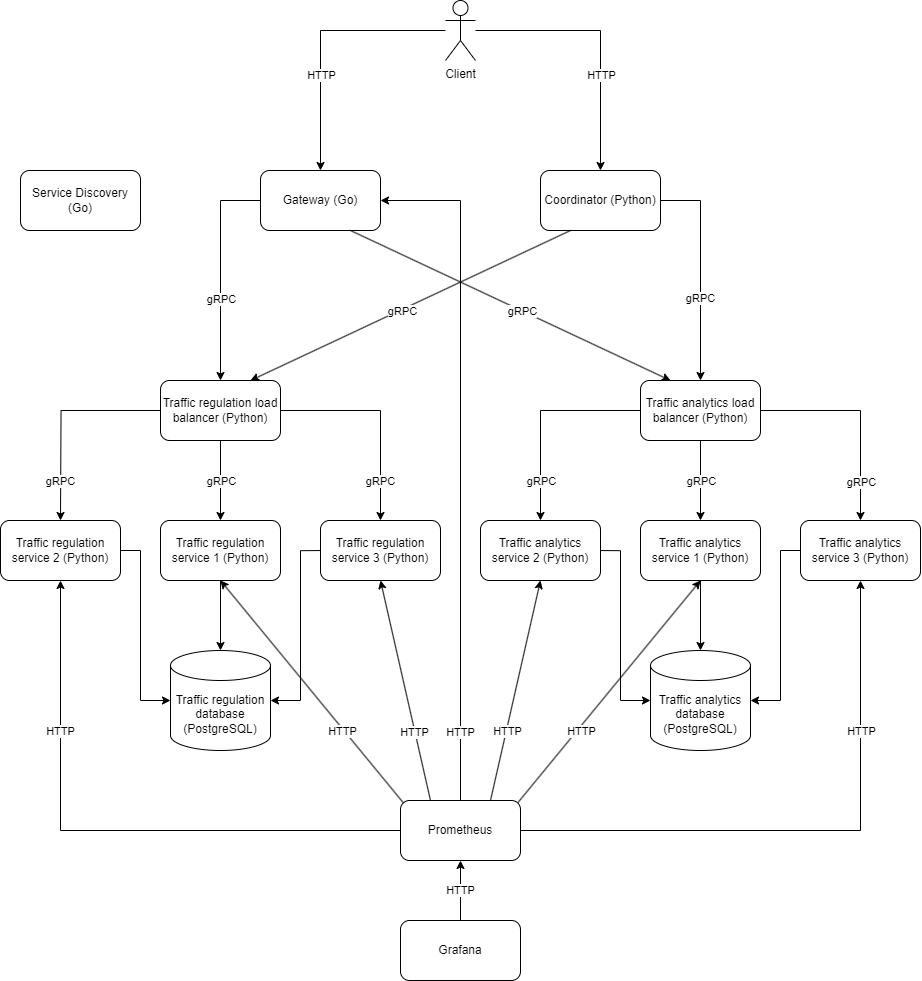

The diagram above was exported from draw.io. Its source (the exported page's mxGraphModel, read from the mxfile embedded in the PNG):
<mxGraphModel dx="3044" dy="2214" grid="1" gridSize="10" guides="1" tooltips="1" connect="1" arrows="1" fold="1" page="1" pageScale="1" pageWidth="1100" pageHeight="850" background="none" math="0" shadow="0">
  <root>
    <mxCell id="0" />
    <mxCell id="1" parent="0" />
    <mxCell id="3pV474AJApdhUnsjF9a5-23" style="edgeStyle=orthogonalEdgeStyle;rounded=0;orthogonalLoop=1;jettySize=auto;html=1;exitX=0;exitY=0.5;exitDx=0;exitDy=0;entryX=0.5;entryY=1;entryDx=0;entryDy=0;" parent="1" source="3pV474AJApdhUnsjF9a5-10" target="RY-Uq8BpclvNL_q2dBmS-12" edge="1">
      <mxGeometry relative="1" as="geometry" />
    </mxCell>
    <mxCell id="r1J5xAwEJXZb53wfMtKt-9" value="HTTP" style="edgeLabel;html=1;align=center;verticalAlign=middle;resizable=0;points=[];" parent="3pV474AJApdhUnsjF9a5-23" connectable="0" vertex="1">
      <mxGeometry x="0.4909" y="1" relative="1" as="geometry">
        <mxPoint as="offset" />
      </mxGeometry>
    </mxCell>
    <mxCell id="RY-Uq8BpclvNL_q2dBmS-12" value="Traffic regulation service 2 (Python)" style="rounded=1;whiteSpace=wrap;html=1;" parent="1" vertex="1">
      <mxGeometry x="240" y="430" width="120" height="60" as="geometry" />
    </mxCell>
    <mxCell id="RY-Uq8BpclvNL_q2dBmS-16" style="edgeStyle=orthogonalEdgeStyle;rounded=0;orthogonalLoop=1;jettySize=auto;html=1;" parent="1" source="RY-Uq8BpclvNL_q2dBmS-13" target="RY-Uq8BpclvNL_q2dBmS-15" edge="1">
      <mxGeometry relative="1" as="geometry" />
    </mxCell>
    <mxCell id="RY-Uq8BpclvNL_q2dBmS-13" value="Traffic regulation service 1 (Python)" style="rounded=1;whiteSpace=wrap;html=1;" parent="1" vertex="1">
      <mxGeometry x="400" y="430" width="120" height="60" as="geometry" />
    </mxCell>
    <mxCell id="RY-Uq8BpclvNL_q2dBmS-14" value="Traffic regulation service 3 (Python)" style="rounded=1;whiteSpace=wrap;html=1;" parent="1" vertex="1">
      <mxGeometry x="560" y="430" width="120" height="60" as="geometry" />
    </mxCell>
    <mxCell id="RY-Uq8BpclvNL_q2dBmS-15" value="Traffic regulation database (PostgreSQL)" style="shape=cylinder3;whiteSpace=wrap;html=1;boundedLbl=1;backgroundOutline=1;size=15;" parent="1" vertex="1">
      <mxGeometry x="410" y="560" width="100" height="100" as="geometry" />
    </mxCell>
    <mxCell id="RY-Uq8BpclvNL_q2dBmS-17" style="edgeStyle=orthogonalEdgeStyle;rounded=0;orthogonalLoop=1;jettySize=auto;html=1;entryX=0;entryY=0.5;entryDx=0;entryDy=0;entryPerimeter=0;" parent="1" target="RY-Uq8BpclvNL_q2dBmS-15" edge="1">
      <mxGeometry relative="1" as="geometry">
        <Array as="points">
          <mxPoint x="380" y="460" />
          <mxPoint x="380" y="610" />
        </Array>
        <mxPoint x="360" y="460" as="sourcePoint" />
      </mxGeometry>
    </mxCell>
    <mxCell id="RY-Uq8BpclvNL_q2dBmS-18" style="edgeStyle=orthogonalEdgeStyle;rounded=0;orthogonalLoop=1;jettySize=auto;html=1;entryX=1;entryY=0.5;entryDx=0;entryDy=0;entryPerimeter=0;" parent="1" target="RY-Uq8BpclvNL_q2dBmS-15" edge="1">
      <mxGeometry relative="1" as="geometry">
        <Array as="points">
          <mxPoint x="540" y="460" />
          <mxPoint x="540" y="610" />
        </Array>
        <mxPoint x="560" y="460.0526315789473" as="sourcePoint" />
      </mxGeometry>
    </mxCell>
    <mxCell id="RY-Uq8BpclvNL_q2dBmS-19" value="Traffic analytics service 2 (Python)" style="rounded=1;whiteSpace=wrap;html=1;" parent="1" vertex="1">
      <mxGeometry x="720" y="430" width="120" height="60" as="geometry" />
    </mxCell>
    <mxCell id="RY-Uq8BpclvNL_q2dBmS-20" style="edgeStyle=orthogonalEdgeStyle;rounded=0;orthogonalLoop=1;jettySize=auto;html=1;" parent="1" source="RY-Uq8BpclvNL_q2dBmS-21" target="RY-Uq8BpclvNL_q2dBmS-23" edge="1">
      <mxGeometry relative="1" as="geometry" />
    </mxCell>
    <mxCell id="RY-Uq8BpclvNL_q2dBmS-21" value="Traffic analytics service 1 (Python)" style="rounded=1;whiteSpace=wrap;html=1;" parent="1" vertex="1">
      <mxGeometry x="880" y="430" width="120" height="60" as="geometry" />
    </mxCell>
    <mxCell id="3pV474AJApdhUnsjF9a5-27" style="edgeStyle=orthogonalEdgeStyle;rounded=0;orthogonalLoop=1;jettySize=auto;html=1;exitX=1;exitY=0.5;exitDx=0;exitDy=0;" parent="1" source="3pV474AJApdhUnsjF9a5-10" target="RY-Uq8BpclvNL_q2dBmS-22" edge="1">
      <mxGeometry relative="1" as="geometry">
        <Array as="points">
          <mxPoint x="1100" y="740" />
        </Array>
      </mxGeometry>
    </mxCell>
    <mxCell id="r1J5xAwEJXZb53wfMtKt-10" value="HTTP" style="edgeLabel;html=1;align=center;verticalAlign=middle;resizable=0;points=[];" parent="3pV474AJApdhUnsjF9a5-27" connectable="0" vertex="1">
      <mxGeometry x="0.4929" relative="1" as="geometry">
        <mxPoint as="offset" />
      </mxGeometry>
    </mxCell>
    <mxCell id="RY-Uq8BpclvNL_q2dBmS-22" value="Traffic analytics service 3 (Python)" style="rounded=1;whiteSpace=wrap;html=1;" parent="1" vertex="1">
      <mxGeometry x="1040" y="430" width="120" height="60" as="geometry" />
    </mxCell>
    <mxCell id="RY-Uq8BpclvNL_q2dBmS-23" value="Traffic analytics database (PostgreSQL)" style="shape=cylinder3;whiteSpace=wrap;html=1;boundedLbl=1;backgroundOutline=1;size=15;" parent="1" vertex="1">
      <mxGeometry x="890" y="560" width="100" height="100" as="geometry" />
    </mxCell>
    <mxCell id="RY-Uq8BpclvNL_q2dBmS-24" style="edgeStyle=orthogonalEdgeStyle;rounded=0;orthogonalLoop=1;jettySize=auto;html=1;entryX=0;entryY=0.5;entryDx=0;entryDy=0;entryPerimeter=0;" parent="1" target="RY-Uq8BpclvNL_q2dBmS-23" edge="1">
      <mxGeometry relative="1" as="geometry">
        <Array as="points">
          <mxPoint x="860" y="460" />
          <mxPoint x="860" y="610" />
        </Array>
        <mxPoint x="840" y="460.0526315789473" as="sourcePoint" />
      </mxGeometry>
    </mxCell>
    <mxCell id="RY-Uq8BpclvNL_q2dBmS-25" style="edgeStyle=orthogonalEdgeStyle;rounded=0;orthogonalLoop=1;jettySize=auto;html=1;entryX=1;entryY=0.5;entryDx=0;entryDy=0;entryPerimeter=0;" parent="1" source="RY-Uq8BpclvNL_q2dBmS-22" target="RY-Uq8BpclvNL_q2dBmS-23" edge="1">
      <mxGeometry relative="1" as="geometry">
        <Array as="points">
          <mxPoint x="1020" y="460" />
          <mxPoint x="1020" y="610" />
        </Array>
      </mxGeometry>
    </mxCell>
    <mxCell id="RY-Uq8BpclvNL_q2dBmS-29" style="edgeStyle=orthogonalEdgeStyle;rounded=0;orthogonalLoop=1;jettySize=auto;html=1;entryX=0.5;entryY=0;entryDx=0;entryDy=0;" parent="1" source="RY-Uq8BpclvNL_q2dBmS-26" target="RY-Uq8BpclvNL_q2dBmS-13" edge="1">
      <mxGeometry relative="1" as="geometry" />
    </mxCell>
    <mxCell id="RY-Uq8BpclvNL_q2dBmS-31" value="gRPC" style="edgeLabel;html=1;align=center;verticalAlign=middle;resizable=0;points=[];" parent="RY-Uq8BpclvNL_q2dBmS-29" connectable="0" vertex="1">
      <mxGeometry x="-0.0438" y="2" relative="1" as="geometry">
        <mxPoint x="-2" y="2" as="offset" />
      </mxGeometry>
    </mxCell>
    <mxCell id="RY-Uq8BpclvNL_q2dBmS-37" style="edgeStyle=orthogonalEdgeStyle;rounded=0;orthogonalLoop=1;jettySize=auto;html=1;entryX=0.5;entryY=0;entryDx=0;entryDy=0;" parent="1" source="RY-Uq8BpclvNL_q2dBmS-26" edge="1">
      <mxGeometry relative="1" as="geometry">
        <mxPoint x="300" y="430" as="targetPoint" />
      </mxGeometry>
    </mxCell>
    <mxCell id="RY-Uq8BpclvNL_q2dBmS-39" value="gRPC" style="edgeLabel;html=1;align=center;verticalAlign=middle;resizable=0;points=[];" parent="RY-Uq8BpclvNL_q2dBmS-37" connectable="0" vertex="1">
      <mxGeometry x="0.6037" y="-1" relative="1" as="geometry">
        <mxPoint y="2" as="offset" />
      </mxGeometry>
    </mxCell>
    <mxCell id="RY-Uq8BpclvNL_q2dBmS-38" style="edgeStyle=orthogonalEdgeStyle;rounded=0;orthogonalLoop=1;jettySize=auto;html=1;entryX=0.5;entryY=0;entryDx=0;entryDy=0;" parent="1" source="RY-Uq8BpclvNL_q2dBmS-26" target="RY-Uq8BpclvNL_q2dBmS-14" edge="1">
      <mxGeometry relative="1" as="geometry">
        <mxPoint x="620" y="430" as="targetPoint" />
      </mxGeometry>
    </mxCell>
    <mxCell id="RY-Uq8BpclvNL_q2dBmS-40" value="gRPC" style="edgeLabel;html=1;align=center;verticalAlign=middle;resizable=0;points=[];" parent="RY-Uq8BpclvNL_q2dBmS-38" connectable="0" vertex="1">
      <mxGeometry x="0.6083" y="-1" relative="1" as="geometry">
        <mxPoint y="1" as="offset" />
      </mxGeometry>
    </mxCell>
    <mxCell id="RY-Uq8BpclvNL_q2dBmS-26" value="Traffic regulation load balancer (Python)" style="rounded=1;whiteSpace=wrap;html=1;" parent="1" vertex="1">
      <mxGeometry x="400" y="290" width="120" height="60" as="geometry" />
    </mxCell>
    <mxCell id="RY-Uq8BpclvNL_q2dBmS-30" style="edgeStyle=orthogonalEdgeStyle;rounded=0;orthogonalLoop=1;jettySize=auto;html=1;" parent="1" source="RY-Uq8BpclvNL_q2dBmS-28" target="RY-Uq8BpclvNL_q2dBmS-21" edge="1">
      <mxGeometry relative="1" as="geometry" />
    </mxCell>
    <mxCell id="RY-Uq8BpclvNL_q2dBmS-32" value="gRPC" style="edgeLabel;html=1;align=center;verticalAlign=middle;resizable=0;points=[];" parent="RY-Uq8BpclvNL_q2dBmS-30" connectable="0" vertex="1">
      <mxGeometry y="-2" relative="1" as="geometry">
        <mxPoint x="2" as="offset" />
      </mxGeometry>
    </mxCell>
    <mxCell id="RY-Uq8BpclvNL_q2dBmS-41" style="edgeStyle=orthogonalEdgeStyle;rounded=0;orthogonalLoop=1;jettySize=auto;html=1;entryX=0.5;entryY=0;entryDx=0;entryDy=0;" parent="1" source="RY-Uq8BpclvNL_q2dBmS-28" target="RY-Uq8BpclvNL_q2dBmS-19" edge="1">
      <mxGeometry relative="1" as="geometry">
        <mxPoint x="770" y="430" as="targetPoint" />
      </mxGeometry>
    </mxCell>
    <mxCell id="RY-Uq8BpclvNL_q2dBmS-43" value="gRPC" style="edgeLabel;html=1;align=center;verticalAlign=middle;resizable=0;points=[];" parent="RY-Uq8BpclvNL_q2dBmS-41" connectable="0" vertex="1">
      <mxGeometry x="0.628" y="-2" relative="1" as="geometry">
        <mxPoint x="2" y="-1" as="offset" />
      </mxGeometry>
    </mxCell>
    <mxCell id="RY-Uq8BpclvNL_q2dBmS-42" style="edgeStyle=orthogonalEdgeStyle;rounded=0;orthogonalLoop=1;jettySize=auto;html=1;entryX=0.5;entryY=0;entryDx=0;entryDy=0;" parent="1" source="RY-Uq8BpclvNL_q2dBmS-28" target="RY-Uq8BpclvNL_q2dBmS-22" edge="1">
      <mxGeometry relative="1" as="geometry" />
    </mxCell>
    <mxCell id="RY-Uq8BpclvNL_q2dBmS-44" value="gRPC" style="edgeLabel;html=1;align=center;verticalAlign=middle;resizable=0;points=[];" parent="RY-Uq8BpclvNL_q2dBmS-42" connectable="0" vertex="1">
      <mxGeometry x="0.6411" relative="1" as="geometry">
        <mxPoint y="-2" as="offset" />
      </mxGeometry>
    </mxCell>
    <mxCell id="RY-Uq8BpclvNL_q2dBmS-28" value="Traffic analytics load balancer (Python)" style="rounded=1;whiteSpace=wrap;html=1;" parent="1" vertex="1">
      <mxGeometry x="880" y="290" width="120" height="60" as="geometry" />
    </mxCell>
    <mxCell id="RY-Uq8BpclvNL_q2dBmS-34" style="edgeStyle=orthogonalEdgeStyle;rounded=0;orthogonalLoop=1;jettySize=auto;html=1;entryX=0.5;entryY=0;entryDx=0;entryDy=0;" parent="1" source="RY-Uq8BpclvNL_q2dBmS-33" target="RY-Uq8BpclvNL_q2dBmS-26" edge="1">
      <mxGeometry relative="1" as="geometry">
        <mxPoint x="470" y="140" as="targetPoint" />
        <Array as="points">
          <mxPoint x="460" y="110" />
        </Array>
      </mxGeometry>
    </mxCell>
    <mxCell id="RY-Uq8BpclvNL_q2dBmS-46" value="gRPC" style="edgeLabel;html=1;align=center;verticalAlign=middle;resizable=0;points=[];" parent="RY-Uq8BpclvNL_q2dBmS-34" connectable="0" vertex="1">
      <mxGeometry x="0.6956" y="2" relative="1" as="geometry">
        <mxPoint x="-2" y="-49" as="offset" />
      </mxGeometry>
    </mxCell>
    <mxCell id="RY-Uq8BpclvNL_q2dBmS-35" style="edgeStyle=orthogonalEdgeStyle;rounded=0;orthogonalLoop=1;jettySize=auto;html=1;entryX=0.5;entryY=0;entryDx=0;entryDy=0;" parent="1" source="zv1AefyDqTlZehlLxvt_-1" target="RY-Uq8BpclvNL_q2dBmS-28" edge="1">
      <mxGeometry relative="1" as="geometry">
        <Array as="points">
          <mxPoint x="940" y="110" />
        </Array>
      </mxGeometry>
    </mxCell>
    <mxCell id="RY-Uq8BpclvNL_q2dBmS-47" value="gRPC" style="edgeLabel;html=1;align=center;verticalAlign=middle;resizable=0;points=[];" parent="RY-Uq8BpclvNL_q2dBmS-35" connectable="0" vertex="1">
      <mxGeometry x="0.7185" y="-1" relative="1" as="geometry">
        <mxPoint y="-52" as="offset" />
      </mxGeometry>
    </mxCell>
    <mxCell id="RY-Uq8BpclvNL_q2dBmS-33" value="Gateway (Go)" style="rounded=1;whiteSpace=wrap;html=1;" parent="1" vertex="1">
      <mxGeometry x="500" y="80" width="120" height="60" as="geometry" />
    </mxCell>
    <mxCell id="RY-Uq8BpclvNL_q2dBmS-48" value="Service Discovery (Go)" style="rounded=1;whiteSpace=wrap;html=1;" parent="1" vertex="1">
      <mxGeometry x="260" y="80" width="120" height="60" as="geometry" />
    </mxCell>
    <mxCell id="RY-Uq8BpclvNL_q2dBmS-53" style="edgeStyle=orthogonalEdgeStyle;rounded=0;orthogonalLoop=1;jettySize=auto;html=1;entryX=0.5;entryY=0;entryDx=0;entryDy=0;" parent="1" source="RY-Uq8BpclvNL_q2dBmS-52" target="RY-Uq8BpclvNL_q2dBmS-33" edge="1">
      <mxGeometry relative="1" as="geometry" />
    </mxCell>
    <mxCell id="RY-Uq8BpclvNL_q2dBmS-54" value="HTTP" style="edgeLabel;html=1;align=center;verticalAlign=middle;resizable=0;points=[];" parent="RY-Uq8BpclvNL_q2dBmS-53" connectable="0" vertex="1">
      <mxGeometry x="0.2545" relative="1" as="geometry">
        <mxPoint y="4" as="offset" />
      </mxGeometry>
    </mxCell>
    <mxCell id="zv1AefyDqTlZehlLxvt_-4" style="edgeStyle=orthogonalEdgeStyle;rounded=0;orthogonalLoop=1;jettySize=auto;html=1;entryX=0.5;entryY=0;entryDx=0;entryDy=0;" edge="1" parent="1" source="RY-Uq8BpclvNL_q2dBmS-52" target="zv1AefyDqTlZehlLxvt_-1">
      <mxGeometry relative="1" as="geometry" />
    </mxCell>
    <mxCell id="zv1AefyDqTlZehlLxvt_-6" value="HTTP" style="edgeLabel;html=1;align=center;verticalAlign=middle;resizable=0;points=[];" vertex="1" connectable="0" parent="zv1AefyDqTlZehlLxvt_-4">
      <mxGeometry x="0.2734" relative="1" as="geometry">
        <mxPoint as="offset" />
      </mxGeometry>
    </mxCell>
    <mxCell id="RY-Uq8BpclvNL_q2dBmS-52" value="Client" style="shape=umlActor;verticalLabelPosition=bottom;verticalAlign=top;html=1;outlineConnect=0;" parent="1" vertex="1">
      <mxGeometry x="685" y="-90" width="30" height="60" as="geometry" />
    </mxCell>
    <mxCell id="zv1AefyDqTlZehlLxvt_-12" style="edgeStyle=orthogonalEdgeStyle;rounded=0;orthogonalLoop=1;jettySize=auto;html=1;entryX=1;entryY=0.5;entryDx=0;entryDy=0;" edge="1" parent="1" source="3pV474AJApdhUnsjF9a5-10" target="RY-Uq8BpclvNL_q2dBmS-33">
      <mxGeometry relative="1" as="geometry">
        <Array as="points">
          <mxPoint x="700" y="110" />
        </Array>
      </mxGeometry>
    </mxCell>
    <mxCell id="zv1AefyDqTlZehlLxvt_-13" value="HTTP" style="edgeLabel;html=1;align=center;verticalAlign=middle;resizable=0;points=[];" vertex="1" connectable="0" parent="zv1AefyDqTlZehlLxvt_-12">
      <mxGeometry x="-0.8016" y="1" relative="1" as="geometry">
        <mxPoint y="-2" as="offset" />
      </mxGeometry>
    </mxCell>
    <mxCell id="3pV474AJApdhUnsjF9a5-10" value="Prometheus" style="rounded=1;whiteSpace=wrap;html=1;" parent="1" vertex="1">
      <mxGeometry x="640" y="710" width="120" height="60" as="geometry" />
    </mxCell>
    <mxCell id="3pV474AJApdhUnsjF9a5-20" value="" style="endArrow=classic;html=1;rounded=0;exitX=0.5;exitY=1;exitDx=0;exitDy=0;entryX=0.5;entryY=1;entryDx=0;entryDy=0;" parent="1" target="RY-Uq8BpclvNL_q2dBmS-14" edge="1">
      <mxGeometry width="50" height="50" relative="1" as="geometry">
        <mxPoint x="670" y="710" as="sourcePoint" />
        <mxPoint x="670" y="620" as="targetPoint" />
      </mxGeometry>
    </mxCell>
    <mxCell id="r1J5xAwEJXZb53wfMtKt-7" value="HTTP" style="edgeLabel;html=1;align=center;verticalAlign=middle;resizable=0;points=[];" parent="3pV474AJApdhUnsjF9a5-20" connectable="0" vertex="1">
      <mxGeometry x="-0.3655" y="1" relative="1" as="geometry">
        <mxPoint as="offset" />
      </mxGeometry>
    </mxCell>
    <mxCell id="3pV474AJApdhUnsjF9a5-22" value="" style="endArrow=classic;html=1;rounded=0;exitX=0.026;exitY=0.044;exitDx=0;exitDy=0;entryX=0.5;entryY=1;entryDx=0;entryDy=0;exitPerimeter=0;" parent="1" source="3pV474AJApdhUnsjF9a5-10" target="RY-Uq8BpclvNL_q2dBmS-13" edge="1">
      <mxGeometry width="50" height="50" relative="1" as="geometry">
        <mxPoint x="640" y="710" as="sourcePoint" />
        <mxPoint x="670" y="620" as="targetPoint" />
      </mxGeometry>
    </mxCell>
    <mxCell id="r1J5xAwEJXZb53wfMtKt-5" value="HTTP" style="edgeLabel;html=1;align=center;verticalAlign=middle;resizable=0;points=[];" parent="3pV474AJApdhUnsjF9a5-22" connectable="0" vertex="1">
      <mxGeometry x="-0.3345" y="1" relative="1" as="geometry">
        <mxPoint y="1" as="offset" />
      </mxGeometry>
    </mxCell>
    <mxCell id="3pV474AJApdhUnsjF9a5-24" value="" style="endArrow=classic;html=1;rounded=0;exitX=0.75;exitY=0;exitDx=0;exitDy=0;entryX=0.5;entryY=1;entryDx=0;entryDy=0;" parent="1" source="3pV474AJApdhUnsjF9a5-10" target="RY-Uq8BpclvNL_q2dBmS-19" edge="1">
      <mxGeometry width="50" height="50" relative="1" as="geometry">
        <mxPoint x="790" y="730" as="sourcePoint" />
        <mxPoint x="740" y="510" as="targetPoint" />
      </mxGeometry>
    </mxCell>
    <mxCell id="r1J5xAwEJXZb53wfMtKt-8" value="HTTP" style="edgeLabel;html=1;align=center;verticalAlign=middle;resizable=0;points=[];" parent="3pV474AJApdhUnsjF9a5-24" connectable="0" vertex="1">
      <mxGeometry x="-0.3561" relative="1" as="geometry">
        <mxPoint y="1" as="offset" />
      </mxGeometry>
    </mxCell>
    <mxCell id="3pV474AJApdhUnsjF9a5-25" value="" style="endArrow=classic;html=1;rounded=0;exitX=0.978;exitY=0.036;exitDx=0;exitDy=0;entryX=0.5;entryY=1;entryDx=0;entryDy=0;exitPerimeter=0;" parent="1" source="3pV474AJApdhUnsjF9a5-10" target="RY-Uq8BpclvNL_q2dBmS-21" edge="1">
      <mxGeometry width="50" height="50" relative="1" as="geometry">
        <mxPoint x="760" y="710" as="sourcePoint" />
        <mxPoint x="820" y="510" as="targetPoint" />
      </mxGeometry>
    </mxCell>
    <mxCell id="r1J5xAwEJXZb53wfMtKt-2" style="edgeStyle=orthogonalEdgeStyle;rounded=0;orthogonalLoop=1;jettySize=auto;html=1;entryX=0.5;entryY=1;entryDx=0;entryDy=0;" parent="1" source="r1J5xAwEJXZb53wfMtKt-1" target="3pV474AJApdhUnsjF9a5-10" edge="1">
      <mxGeometry relative="1" as="geometry" />
    </mxCell>
    <mxCell id="r1J5xAwEJXZb53wfMtKt-4" value="HTTP" style="edgeLabel;html=1;align=center;verticalAlign=middle;resizable=0;points=[];" parent="r1J5xAwEJXZb53wfMtKt-2" connectable="0" vertex="1">
      <mxGeometry x="0.003" y="1" relative="1" as="geometry">
        <mxPoint as="offset" />
      </mxGeometry>
    </mxCell>
    <mxCell id="r1J5xAwEJXZb53wfMtKt-1" value="Grafana" style="rounded=1;whiteSpace=wrap;html=1;" parent="1" vertex="1">
      <mxGeometry x="640" y="830" width="120" height="60" as="geometry" />
    </mxCell>
    <mxCell id="r1J5xAwEJXZb53wfMtKt-6" value="HTTP" style="edgeLabel;html=1;align=center;verticalAlign=middle;resizable=0;points=[];" parent="1" connectable="0" vertex="1">
      <mxGeometry x="820.0037614433585" y="640.0018805291862" as="geometry" />
    </mxCell>
    <mxCell id="zv1AefyDqTlZehlLxvt_-1" value="Coordinator (Python)" style="rounded=1;whiteSpace=wrap;html=1;" vertex="1" parent="1">
      <mxGeometry x="780" y="80" width="120" height="60" as="geometry" />
    </mxCell>
    <mxCell id="zv1AefyDqTlZehlLxvt_-8" value="" style="endArrow=classic;html=1;rounded=0;exitX=0.75;exitY=1;exitDx=0;exitDy=0;entryX=0.25;entryY=0;entryDx=0;entryDy=0;" edge="1" parent="1" source="RY-Uq8BpclvNL_q2dBmS-33" target="RY-Uq8BpclvNL_q2dBmS-28">
      <mxGeometry width="50" height="50" relative="1" as="geometry">
        <mxPoint x="890" y="280" as="sourcePoint" />
        <mxPoint x="940" y="230" as="targetPoint" />
      </mxGeometry>
    </mxCell>
    <mxCell id="zv1AefyDqTlZehlLxvt_-10" value="gRPC" style="edgeLabel;html=1;align=center;verticalAlign=middle;resizable=0;points=[];" vertex="1" connectable="0" parent="zv1AefyDqTlZehlLxvt_-8">
      <mxGeometry x="0.0255" y="-1" relative="1" as="geometry">
        <mxPoint x="7" y="2" as="offset" />
      </mxGeometry>
    </mxCell>
    <mxCell id="zv1AefyDqTlZehlLxvt_-9" value="" style="endArrow=classic;html=1;rounded=0;exitX=0.25;exitY=1;exitDx=0;exitDy=0;entryX=0.75;entryY=0;entryDx=0;entryDy=0;" edge="1" parent="1" source="zv1AefyDqTlZehlLxvt_-1" target="RY-Uq8BpclvNL_q2dBmS-26">
      <mxGeometry width="50" height="50" relative="1" as="geometry">
        <mxPoint x="660" y="150" as="sourcePoint" />
        <mxPoint x="920" y="300" as="targetPoint" />
      </mxGeometry>
    </mxCell>
    <mxCell id="zv1AefyDqTlZehlLxvt_-11" value="gRPC" style="edgeLabel;html=1;align=center;verticalAlign=middle;resizable=0;points=[];" vertex="1" connectable="0" parent="zv1AefyDqTlZehlLxvt_-9">
      <mxGeometry x="-0.0233" y="-2" relative="1" as="geometry">
        <mxPoint x="-12" y="9" as="offset" />
      </mxGeometry>
    </mxCell>
  </root>
</mxGraphModel>